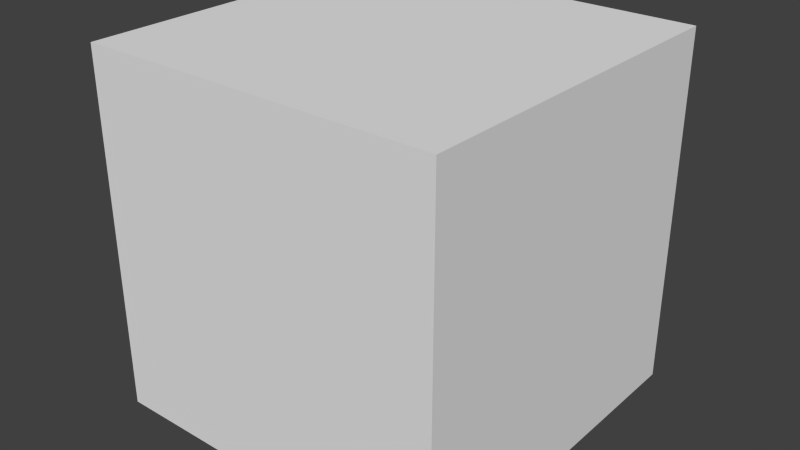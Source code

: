 # Source: spider_eyes.blend  (saved by Blender 2.79.0; exported with 4.5.12 LTS)
import bpy
from mathutils import Matrix  # noqa: F401  (used for matrix-valued properties, if any)

bpy.ops.wm.read_factory_settings(use_empty=True)
scene = bpy.context.scene
scene.name = 'Scene'

# ---- collections
col_collection_1 = bpy.data.collections.new('Collection 1'); scene.collection.children.link(col_collection_1)

# ---- world
world_world = bpy.data.worlds.new('World'); scene.world = world_world
world_world.color = (0.05088, 0.05088, 0.05088)
world_world.use_sun_shadow = False
world_world.sun_shadow_jitter_overblur = 0.0
world_world.cycles.sampling_method = 'NONE'
world_world.cycles.sample_map_resolution = 256

# ---- meshes
me_cube_001 = bpy.data.meshes.new('Cube.001')
me_cube_001.from_pydata([(-1.333, -1.333, -1.333), (-1.333, -1.333, 1.333), (-1.333, 1.333, -1.333), (-1.333, 1.333, 1.333), (1.333, -1.333, -1.333), (1.333, -1.333, 1.333), (1.333, 1.333, -1.333), (1.333, 1.333, 1.333)], [], [(0, 1, 3, 2), (2, 3, 7, 6), (6, 7, 5, 4), (4, 5, 1, 0), (2, 6, 4, 0), (7, 3, 1, 5)])
_uv = me_cube_001.uv_layers.new(name='UVMap')
_uv.uv.foreach_set('vector', [0.625, 0.375, 0.625, 0.625, 0.5, 0.625, 0.5, 0.375, 1.0, 0.375, 1.0, 0.625, 0.875, 0.625, 0.875, 0.375, 0.875, 0.375, 0.875, 0.625, 0.75, 0.625, 0.75, 0.375, 0.75, 0.375, 0.75, 0.625, 0.625, 0.625, 0.625, 0.375, 0.875, 0.875, 0.75, 0.875, 0.75, 0.625, 0.875, 0.625, 0.75, 0.875, 0.625, 0.875, 0.625, 0.625, 0.75, 0.625])
me_cube_001.use_remesh_preserve_volume = False
me_cube_001.use_remesh_preserve_attributes = False
me_cube_001.use_mirror_vertex_groups = False
me_cube_001.update()

# ---- objects
ob_spi_body_middle_001 = bpy.data.objects.new('spi_body.middle.001', me_cube_001)

# ---- transforms, parenting, visibility, modifiers, constraints
ob_spi_body_middle_001.location = (1.252e-07, 0.0, 0.8605)
ob_spi_body_middle_001.rotation_euler = (1.571, 3.142, -0.0)
ob_spi_body_middle_001.scale = (0.6318, 0.6318, 0.6318)
ob_spi_body_middle_001.lineart.crease_threshold = 0.0
_vg = ob_spi_body_middle_001.vertex_groups.new(name='body.middle')
_vg = ob_spi_body_middle_001.vertex_groups.new(name='body.head')
_vg.add([0, 1, 2, 3, 4, 5, 6, 7], 1.0, 'REPLACE')
_vg = ob_spi_body_middle_001.vertex_groups.new(name='body.back')
_vg = ob_spi_body_middle_001.vertex_groups.new(name='leg.left.front.front')
_vg = ob_spi_body_middle_001.vertex_groups.new(name='leg.left.front.back')
_vg = ob_spi_body_middle_001.vertex_groups.new(name='leg.left.back.front')
_vg = ob_spi_body_middle_001.vertex_groups.new(name='leg.left.back.back')
_vg = ob_spi_body_middle_001.vertex_groups.new(name='leg.right.front.front')
_vg = ob_spi_body_middle_001.vertex_groups.new(name='leg.right.front.back')
_vg = ob_spi_body_middle_001.vertex_groups.new(name='leg.right.back.front')
_vg = ob_spi_body_middle_001.vertex_groups.new(name='leg.right.back.back')
_m = ob_spi_body_middle_001.modifiers.new('Armature', 'ARMATURE')

# ---- collection membership
col_collection_1.objects.link(ob_spi_body_middle_001)

# ---- scene / render settings (as saved in the file)
scene.frame_start = 0; scene.frame_end = 40; scene.frame_set(1)
scene.render.engine = 'BLENDER_EEVEE_NEXT'
scene.render.resolution_percentage = 50
scene.render.dither_intensity = 0.0
scene.render.film_transparent = True
scene.cycles.use_denoising = False
scene.cycles.samples = 10
scene.cycles.sampling_pattern = 'TABULATED_SOBOL'
scene.cycles.light_sampling_threshold = 0.0
scene.cycles.use_adaptive_sampling = False
scene.cycles.use_light_tree = False
scene.cycles.blur_glossy = 0.0
scene.cycles.pixel_filter_type = 'GAUSSIAN'
scene.cycles.sample_clamp_indirect = 0.0
scene.view_settings.view_transform = 'Standard'
bpy.context.view_layer.update()

# ---- added for rendering (the .blend has no active camera and no usable light): camera, sun
cam_auto = bpy.data.cameras.new('AutoCamera')
cam_auto.lens = 50.0
cam_auto.sensor_width = 36.0
cam_auto.clip_end = 1000.0
ob_auto_camera = bpy.data.objects.new('AutoCamera', cam_auto)
scene.collection.objects.link(ob_auto_camera)
ob_auto_camera.location = (2.69986, -3.23984, 3.02037)
ob_auto_camera.rotation_euler = (1.09748, -7.21219e-08, 0.694738)
scene.camera = ob_auto_camera
light_auto_sun = bpy.data.lights.new('AutoSun', 'SUN')
light_auto_sun.energy = 3.0
light_auto_sun.angle = 0.0523599
ob_auto_sun = bpy.data.objects.new('AutoSun', light_auto_sun)
scene.collection.objects.link(ob_auto_sun)
ob_auto_sun.rotation_euler = (0.872665, 0.174533, 0.523599)
bpy.context.view_layer.update()
